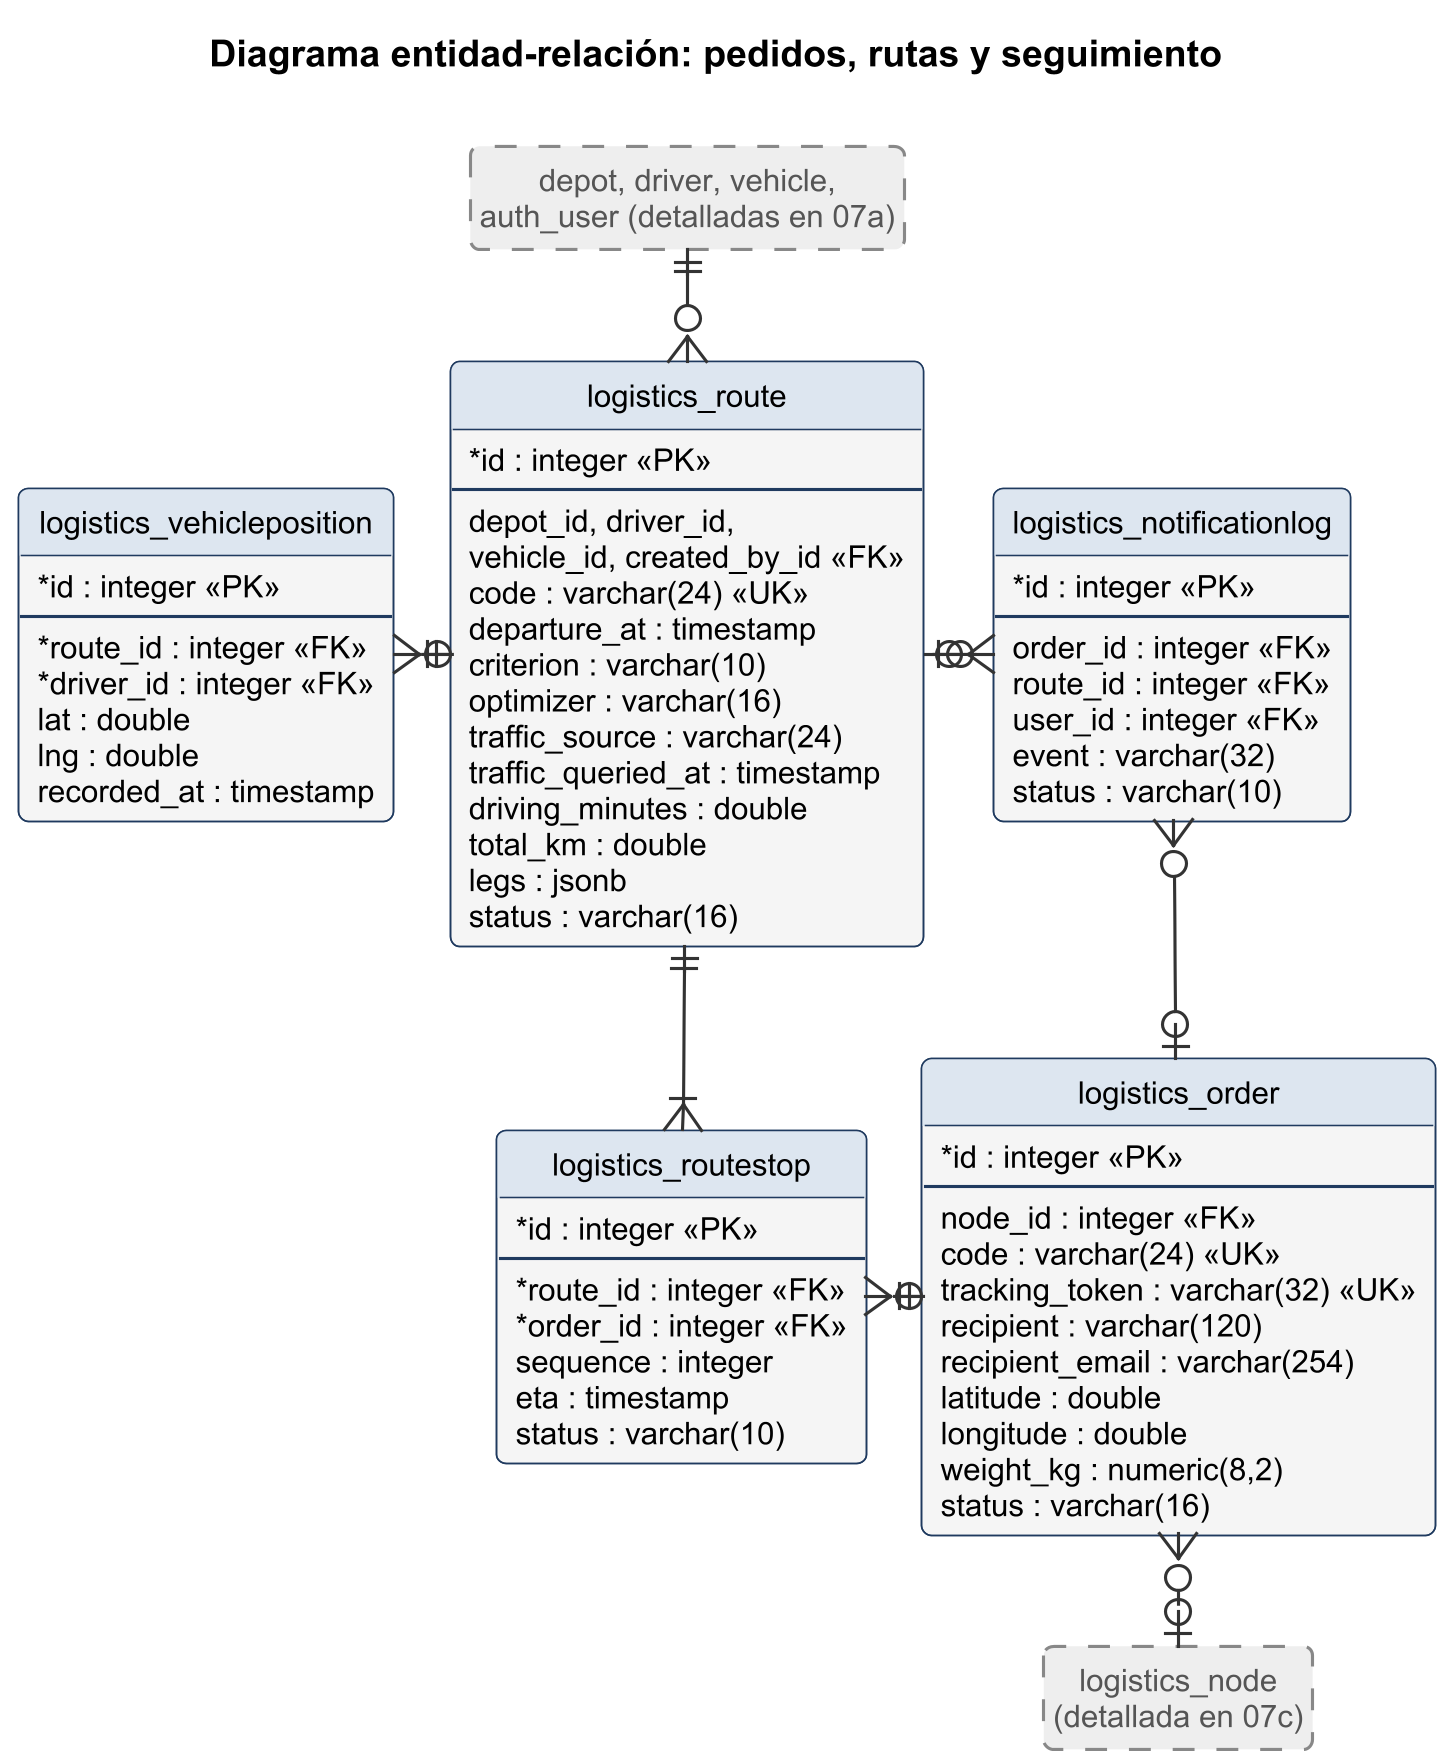

The diagram above was rendered by PlantUML. Its source (embedded in the PNG):
@startuml
!pragma layout smetana
!include ../estilo.iuml
hide circle
hide empty members
title Diagrama entidad-relación: pedidos, rutas y seguimiento

entity "logistics_order" as order {
  * id : integer <<PK>>
  --
  node_id : integer <<FK>>
  code : varchar(24) <<UK>>
  tracking_token : varchar(32) <<UK>>
  recipient : varchar(120)
  recipient_email : varchar(254)
  latitude : double
  longitude : double
  weight_kg : numeric(8,2)
  status : varchar(16)
}
entity "logistics_route" as route {
  * id : integer <<PK>>
  --
  depot_id, driver_id,
  vehicle_id, created_by_id <<FK>>
  code : varchar(24) <<UK>>
  departure_at : timestamp
  criterion : varchar(10)
  optimizer : varchar(16)
  traffic_source : varchar(24)
  traffic_queried_at : timestamp
  driving_minutes : double
  total_km : double
  legs : jsonb
  status : varchar(16)
}
entity "logistics_routestop" as stop {
  * id : integer <<PK>>
  --
  * route_id : integer <<FK>>
  * order_id : integer <<FK>>
  sequence : integer
  eta : timestamp
  status : varchar(10)
}
entity "logistics_vehicleposition" as position {
  * id : integer <<PK>>
  --
  * route_id : integer <<FK>>
  * driver_id : integer <<FK>>
  lat : double
  lng : double
  recorded_at : timestamp
}
entity "logistics_notificationlog" as notif {
  * id : integer <<PK>>
  --
  order_id : integer <<FK>>
  route_id : integer <<FK>>
  user_id : integer <<FK>>
  event : varchar(32)
  status : varchar(10)
}
entity "depot, driver, vehicle,\nauth_user (detalladas en 07a)" as fleet EXTERNO
entity "logistics_node\n(detallada en 07c)" as node EXTERNO

route ||-down-|{ stop
order ||-left-o{ stop
route ||-left-o{ position
route |o-right-o{ notif
order |o-up-o{ notif
route }o-up-|| fleet
order }o-down-o| node

@enduml